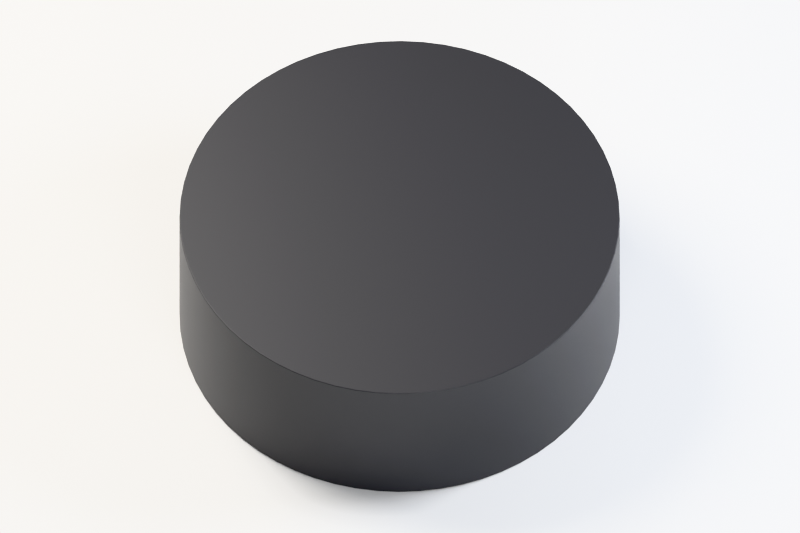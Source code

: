 # Source: working.blend  (saved by Blender 5.2.45; exported with 4.5.12 LTS)
import bpy
from mathutils import Matrix  # noqa: F401  (used for matrix-valued properties, if any)

bpy.ops.wm.read_factory_settings(use_empty=True)
scene = bpy.context.scene
scene.name = 'Scene'

# ---- materials (node trees are filled in below, after node groups)
mat_charcoal = bpy.data.materials.new('charcoal')
mat_charcoal.use_backface_culling = True
mat_charcoal.diffuse_color = (0.02745, 0.02745, 0.03137, 1.0)
mat_warm_grey_paper = bpy.data.materials.new('Warm grey paper')
mat_warm_grey_paper.diffuse_color = (0.57, 0.56, 0.53, 1.0)

# ---- material node trees
mat_charcoal.use_nodes = True; mat_charcoal.node_tree.nodes.clear()
_N = mat_charcoal.node_tree.nodes; _L = mat_charcoal.node_tree.links
n0 = _N.new('ShaderNodeBsdfPrincipled'); n0.name = 'Principled BSDF'; n0.location = (10, 300)
n0.inputs[0].default_value = (0.02745, 0.02745, 0.03137, 1.0)
n0.inputs[2].default_value = 0.47
n0.inputs[10].default_value = 0.005
n1 = _N.new('ShaderNodeOutputMaterial'); n1.name = 'Material Output'; n1.location = (300, 300)
_L.new(n0.outputs[0], n1.inputs[0])
n1.is_active_output = True
mat_warm_grey_paper.use_nodes = True; mat_warm_grey_paper.node_tree.nodes.clear()
_N = mat_warm_grey_paper.node_tree.nodes; _L = mat_warm_grey_paper.node_tree.links
n0 = _N.new('ShaderNodeBsdfPrincipled'); n0.name = 'Principled BSDF'; n0.location = (-200, 100)
n0.inputs[10].default_value = 0.005
n1 = _N.new('ShaderNodeOutputMaterial'); n1.name = 'Material Output'; n1.location = (200, 100)
_L.new(n0.outputs[0], n1.inputs[0])
n1.is_active_output = True

# ---- world
world_soft_studio_ambient = bpy.data.worlds.new('Soft studio ambient'); scene.world = world_soft_studio_ambient
world_soft_studio_ambient.use_nodes = True; world_soft_studio_ambient.node_tree.nodes.clear()
_N = world_soft_studio_ambient.node_tree.nodes; _L = world_soft_studio_ambient.node_tree.links
n0 = _N.new('ShaderNodeBackground'); n0.name = 'Background'; n0.location = (-200, 100)
n0.inputs[0].default_value = (0.79, 0.85, 0.94, 1.0)
n0.inputs[1].default_value = 0.32
n1 = _N.new('ShaderNodeOutputWorld'); n1.name = 'World Output'; n1.location = (200, 100)
_L.new(n0.outputs[0], n1.inputs[0])
n1.is_active_output = True

# ---- cameras
cam_camera = bpy.data.cameras.new('Camera')
cam_camera.type = 'ORTHO'
cam_camera.clip_start = 0.001
cam_camera.ortho_scale = 0.1453

# ---- lights
light_area = bpy.data.lights.new('Area', 'AREA')
light_area.color = (1.0, 0.96, 0.9)
light_area.energy = 1.8
light_area.shape = 'DISK'
light_area.size = 0.15
light_area.size_y = 1.0
light_area_001 = bpy.data.lights.new('Area.001', 'AREA')
light_area_001.color = (0.91, 0.94, 1.0)
light_area_001.energy = 1.0
light_area_001.shape = 'DISK'
light_area_001.size = 0.1
light_area_001.size_y = 1.0
light_area_002 = bpy.data.lights.new('Area.002', 'AREA')
light_area_002.energy = 0.5
light_area_002.shape = 'DISK'
light_area_002.size = 0.12
light_area_002.size_y = 1.0

# ---- meshes
me_body = bpy.data.meshes.new('Body')
me_body.from_pydata([(-0.03092, -0.02538, 0.0), (-0.03326, -0.02222, 0.0), (-0.02538, -0.03092, 0.0), (-0.02222, -0.03326, 0.0), (-0.02828, -0.02828, 0.0), (-0.03528, -0.01886, 0.0), (-0.03696, -0.01531, 0.0), (-0.03828, -0.01161, 0.0), (-0.03923, -0.007804, 0.0), (-0.03981, -0.003921, 0.0), (-0.01886, -0.03528, 0.0), (-0.01531, -0.03696, 0.0), (-0.01161, -0.03828, 0.0), (-0.007804, -0.03923, 0.0), (-0.003921, -0.03981, 0.0), (-0.03092, -0.02538, 0.03), (-0.03326, -0.02222, 0.03), (-0.02538, -0.03092, 0.03), (-0.02222, -0.03326, 0.03), (-0.02828, -0.02828, 0.03), (-0.03528, -0.01886, 0.03), (-0.03696, -0.01531, 0.03), (-0.03828, -0.01161, 0.03), (-0.03923, -0.007804, 0.03), (-0.03981, -0.003921, 0.03), (-0.01886, -0.03528, 0.03), (-0.01531, -0.03696, 0.03), (-0.01161, -0.03828, 0.03), (-0.007804, -0.03923, 0.03), (-0.003921, -0.03981, 0.03), (-0.04, 0.0, 0.0), (-0.03981, 0.003921, 0.0), (-0.03923, 0.007804, 0.0), (-0.03828, 0.01161, 0.0), (-0.03696, 0.01531, 0.0), (-0.03528, 0.01886, 0.0), (-0.03326, 0.02222, 0.0), (-0.03092, 0.02538, 0.0), (-0.02828, 0.02828, 0.0), (-0.02538, 0.03092, 0.0), (-0.02222, 0.03326, 0.0), (-0.01886, 0.03528, 0.0), (-0.01531, 0.03696, 0.0), (-0.01161, 0.03828, 0.0), (-0.007804, 0.03923, 0.0), (-0.003921, 0.03981, 0.0), (-0.04, 0.0, 0.03), (-0.03981, 0.003921, 0.03), (-0.03923, 0.007804, 0.03), (-0.03828, 0.01161, 0.03), (-0.03696, 0.01531, 0.03), (-0.03528, 0.01886, 0.03), (-0.03326, 0.02222, 0.03), (-0.03092, 0.02538, 0.03), (-0.02828, 0.02828, 0.03), (-0.02538, 0.03092, 0.03), (-0.02222, 0.03326, 0.03), (-0.01886, 0.03528, 0.03), (-0.01531, 0.03696, 0.03), (-0.01161, 0.03828, 0.03), (-0.007804, 0.03923, 0.03), (-0.003921, 0.03981, 0.03), (0.0, -0.04, 0.0), (0.003921, -0.03981, 0.0), (0.007804, -0.03923, 0.0), (0.01161, -0.03828, 0.0), (0.01531, -0.03696, 0.0), (0.01886, -0.03528, 0.0), (0.02222, -0.03326, 0.0), (0.02538, -0.03092, 0.0), (0.02828, -0.02828, 0.0), (0.03092, -0.02538, 0.0), (0.03326, -0.02222, 0.0), (0.03528, -0.01886, 0.0), (0.03696, -0.01531, 0.0), (0.03828, -0.01161, 0.0), (0.03923, -0.007804, 0.0), (0.03981, -0.003921, 0.0), (0.0, -0.04, 0.03), (0.003921, -0.03981, 0.03), (0.007804, -0.03923, 0.03), (0.01161, -0.03828, 0.03), (0.01531, -0.03696, 0.03), (0.01886, -0.03528, 0.03), (0.02222, -0.03326, 0.03), (0.02538, -0.03092, 0.03), (0.02828, -0.02828, 0.03), (0.03092, -0.02538, 0.03), (0.03326, -0.02222, 0.03), (0.03528, -0.01886, 0.03), (0.03696, -0.01531, 0.03), (0.03828, -0.01161, 0.03), (0.03923, -0.007804, 0.03), (0.03981, -0.003921, 0.03), (0.0, 0.04, 0.0), (0.003921, 0.03981, 0.0), (0.007804, 0.03923, 0.0), (0.01161, 0.03828, 0.0), (0.01531, 0.03696, 0.0), (0.01886, 0.03528, 0.0), (0.04, 0.0, 0.0), (0.03981, 0.003921, 0.0), (0.03923, 0.007804, 0.0), (0.03828, 0.01161, 0.0), (0.03696, 0.01531, 0.0), (0.03528, 0.01886, 0.0), (0.02828, 0.02828, 0.0), (0.02222, 0.03326, 0.0), (0.02538, 0.03092, 0.0), (0.03326, 0.02222, 0.0), (0.03092, 0.02538, 0.0), (0.0, 0.04, 0.03), (0.003921, 0.03981, 0.03), (0.007804, 0.03923, 0.03), (0.01161, 0.03828, 0.03), (0.01531, 0.03696, 0.03), (0.01886, 0.03528, 0.03), (0.04, 0.0, 0.03), (0.03981, 0.003921, 0.03), (0.03923, 0.007804, 0.03), (0.03828, 0.01161, 0.03), (0.03696, 0.01531, 0.03), (0.03528, 0.01886, 0.03), (0.02828, 0.02828, 0.03), (0.02222, 0.03326, 0.03), (0.02538, 0.03092, 0.03), (0.03326, 0.02222, 0.03), (0.03092, 0.02538, 0.03)], [], [(15, 0, 4), (16, 1, 0), (17, 2, 3), (18, 3, 10), (19, 4, 2), (35, 5, 6), (33, 7, 8), (32, 8, 9), (34, 6, 7), (36, 1, 5), (37, 0, 1), (40, 3, 2), (38, 4, 0), (39, 2, 4), (21, 6, 5), (22, 7, 6), (20, 5, 1), (23, 8, 7), (24, 9, 8), (46, 30, 9), (25, 10, 11), (26, 11, 12), (27, 12, 13), (28, 13, 14), (29, 14, 62), (41, 10, 3), (42, 11, 10), (43, 12, 11), (44, 13, 12), (45, 14, 13), (94, 62, 14), (16, 20, 1), (15, 16, 0), (17, 19, 2), (18, 17, 3), (19, 15, 4), (20, 21, 5), (22, 23, 7), (21, 22, 6), (23, 24, 8), (24, 46, 9), (51, 21, 20), (49, 23, 22), (48, 24, 23), (50, 22, 21), (52, 20, 16), (53, 16, 15), (56, 17, 18), (54, 15, 19), (55, 19, 17), (26, 25, 11), (25, 18, 10), (27, 26, 12), (28, 27, 13), (29, 28, 14), (78, 29, 62), (57, 18, 25), (58, 25, 26), (59, 26, 27), (60, 27, 28), (61, 28, 29), (111, 29, 78), (31, 9, 30), (32, 9, 31), (33, 8, 32), (34, 7, 33), (35, 6, 34), (36, 5, 35), (37, 1, 36), (38, 0, 37), (39, 4, 38), (40, 2, 39), (41, 3, 40), (47, 31, 30), (48, 32, 31), (49, 33, 32), (50, 34, 33), (51, 35, 34), (52, 36, 35), (53, 37, 36), (54, 38, 37), (55, 39, 38), (56, 40, 39), (42, 10, 41), (43, 11, 42), (44, 12, 43), (45, 13, 44), (94, 14, 45), (57, 41, 40), (58, 42, 41), (59, 43, 42), (60, 44, 43), (61, 45, 44), (111, 94, 45), (46, 47, 30), (47, 48, 31), (48, 49, 32), (49, 50, 33), (50, 51, 34), (51, 52, 35), (47, 46, 24), (48, 47, 24), (49, 48, 23), (50, 49, 22), (51, 50, 21), (52, 51, 20), (53, 52, 16), (54, 53, 15), (55, 54, 19), (56, 55, 17), (57, 56, 18), (52, 53, 36), (53, 54, 37), (54, 55, 38), (55, 56, 39), (56, 57, 40), (58, 57, 25), (59, 58, 26), (60, 59, 27), (61, 60, 28), (111, 61, 29), (57, 58, 41), (58, 59, 42), (59, 60, 43), (60, 61, 44), (61, 111, 45), (78, 62, 63), (79, 63, 64), (80, 64, 65), (81, 65, 66), (82, 66, 67), (83, 67, 68), (95, 63, 62), (96, 64, 63), (97, 65, 64), (98, 66, 65), (99, 67, 66), (84, 68, 69), (85, 69, 70), (86, 70, 71), (87, 71, 72), (88, 72, 73), (107, 68, 67), (108, 69, 68), (106, 70, 69), (110, 71, 70), (109, 72, 71), (105, 73, 72), (104, 74, 73), (103, 75, 74), (102, 76, 75), (101, 77, 76), (89, 73, 74), (90, 74, 75), (91, 75, 76), (92, 76, 77), (93, 77, 100), (79, 78, 63), (80, 79, 64), (81, 80, 65), (82, 81, 66), (83, 82, 67), (112, 78, 79), (113, 79, 80), (114, 80, 81), (115, 81, 82), (116, 82, 83), (84, 83, 68), (85, 84, 69), (86, 85, 70), (87, 86, 71), (88, 87, 72), (89, 88, 73), (90, 89, 74), (91, 90, 75), (92, 91, 76), (93, 92, 77), (117, 93, 100), (124, 83, 84), (125, 84, 85), (123, 85, 86), (127, 86, 87), (126, 87, 88), (122, 88, 89), (121, 89, 90), (120, 90, 91), (119, 91, 92), (118, 92, 93), (95, 62, 94), (96, 63, 95), (97, 64, 96), (98, 65, 97), (99, 66, 98), (107, 67, 99), (112, 95, 94), (113, 96, 95), (114, 97, 96), (115, 98, 97), (116, 99, 98), (106, 69, 108), (110, 70, 106), (108, 68, 107), (109, 71, 110), (105, 72, 109), (103, 74, 104), (100, 77, 101), (101, 76, 102), (102, 75, 103), (104, 73, 105), (117, 100, 101), (118, 101, 102), (119, 102, 103), (122, 105, 109), (120, 103, 104), (121, 104, 105), (123, 106, 108), (124, 107, 99), (125, 108, 107), (126, 109, 110), (127, 110, 106), (112, 111, 78), (113, 112, 79), (114, 113, 80), (115, 114, 81), (116, 115, 82), (124, 116, 83), (111, 112, 94), (112, 113, 95), (113, 114, 96), (114, 115, 97), (116, 124, 99), (115, 116, 98), (118, 117, 101), (119, 118, 102), (121, 120, 104), (120, 119, 103), (122, 121, 105), (123, 125, 85), (127, 123, 86), (125, 124, 84), (126, 127, 87), (122, 126, 88), (120, 121, 90), (117, 118, 93), (118, 119, 92), (119, 120, 91), (121, 122, 89), (123, 127, 106), (124, 125, 107), (125, 123, 108), (127, 126, 110), (126, 122, 109)])
me_body.materials.append(mat_charcoal)
me_body.update()
me_plane = bpy.data.meshes.new('Plane')
me_plane.from_pydata([(-2.0, -2.0, 0.0), (2.0, -2.0, 0.0), (-2.0, 2.0, 0.0), (2.0, 2.0, 0.0)], [], [(0, 1, 3, 2)])
_uv = me_plane.uv_layers.new(name='UVMap')
_uv.uv.foreach_set('vector', [0.0, 0.0, 1.0, 0.0, 1.0, 1.0, 0.0, 1.0])
me_plane.materials.append(mat_warm_grey_paper)
me_plane.update()

# ---- objects
ob_body = bpy.data.objects.new('Body', me_body)
ob_studio_floor = bpy.data.objects.new('Studio floor', me_plane)
ob_large_key = bpy.data.objects.new('Large key', light_area)
ob_grip_highlight = bpy.data.objects.new('Grip highlight', light_area_001)
ob_front_fill = bpy.data.objects.new('Front fill', light_area_002)
ob_camera = bpy.data.objects.new('Camera', cam_camera)

# ---- transforms, parenting, visibility, modifiers, constraints
ob_body.location = (0.0, 0.0, 0.0)
ob_body.rotation_mode = 'QUATERNION'
ob_body.rotation_quaternion = (1.0, 0.0, 0.0, 0.0)
_m = ob_body.modifiers.new('Edge highlight', 'BEVEL')
_m.width = 0.00045
_m.width_pct = 0.00045
_m.segments = 3
_m = ob_body.modifiers.new('Face normals', 'WEIGHTED_NORMAL')
ob_studio_floor.location = (0.0, 0.0, -0.00015)
ob_large_key.location = (-0.12, -0.09, 0.215)
ob_large_key.rotation_euler = (0.6435, 1.686e-08, -0.9273)
ob_grip_highlight.location = (0.05, 0.17, 0.135)
ob_grip_highlight.rotation_euler = (0.9755, -3.25e-08, 2.856)
ob_front_fill.location = (0.2, -0.03, 0.135)
ob_front_fill.rotation_euler = (1.035, 6.604e-08, 1.422)
ob_camera.location = (0.1882, -0.07636, 0.2877)
ob_camera.rotation_euler = (0.6401, -3.96e-08, 1.185)

# ---- collection membership
scene.collection.objects.link(ob_body)
scene.collection.objects.link(ob_studio_floor)
scene.collection.objects.link(ob_large_key)
scene.collection.objects.link(ob_grip_highlight)
scene.collection.objects.link(ob_front_fill)
scene.collection.objects.link(ob_camera)

# ---- scene / render settings (as saved in the file)
scene.camera = ob_camera
scene.frame_start = 1; scene.frame_end = 250; scene.frame_set(1)
scene.render.engine = 'CYCLES'
scene.render.resolution_x = 1080
scene.render.resolution_y = 720
scene.render.bake_bias = 0.0
scene.render.bake_samples = 0
scene.render.compositor_device = 'GPU'
scene.cycles.samples = 20
scene.eevee.use_volume_custom_range = False
scene.eevee.fast_gi_thickness_near = 0.1
scene.eevee.fast_gi_thickness_far = 0.0
scene.eevee.ray_tracing_options.screen_trace_thickness = 0.1
scene.view_settings.view_transform = 'Khronos PBR Neutral'
scene.view_settings.exposure = -0.85
bpy.context.view_layer.update()
